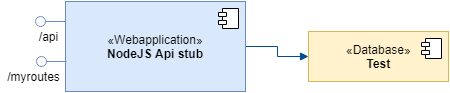

The diagram above was exported from draw.io. Its source (the exported page's mxGraphModel, read from the mxfile embedded in the PNG):
<mxGraphModel dx="786" dy="713" grid="1" gridSize="10" guides="1" tooltips="1" connect="1" arrows="1" fold="1" page="1" pageScale="1" pageWidth="826" pageHeight="1169" background="#ffffff" math="0" shadow="0">
  <root>
    <mxCell id="0" />
    <mxCell id="1" parent="0" />
    <mxCell id="2" style="edgeStyle=orthogonalEdgeStyle;rounded=0;html=1;exitX=1;exitY=0.5;entryX=0;entryY=0.5;endArrow=block;endFill=1;jettySize=auto;orthogonalLoop=1;strokeColor=#004C99;" edge="1" source="3" target="9" parent="1">
      <mxGeometry relative="1" as="geometry" />
    </mxCell>
    <mxCell id="3" value="«Webapplication»&lt;br&gt;&lt;b&gt;NodeJS Api stub&lt;/b&gt;" style="html=1;rounded=0;glass=0;strokeColor=#6c8ebf;fillColor=#dae8fc;" vertex="1" parent="1">
      <mxGeometry x="170" y="170" width="180" height="90" as="geometry" />
    </mxCell>
    <mxCell id="4" value="" style="shape=component;jettyWidth=8;jettyHeight=4;" vertex="1" parent="3">
      <mxGeometry x="1" width="20" height="20" relative="1" as="geometry">
        <mxPoint x="-27" y="7" as="offset" />
      </mxGeometry>
    </mxCell>
    <mxCell id="5" value="" style="shape=lollipop;direction=south;html=1;rounded=0;glass=0;strokeColor=#6C8EBF;fillColor=none;gradientColor=none;rotation=180;" vertex="1" parent="1">
      <mxGeometry x="140" y="185" width="30" height="10" as="geometry" />
    </mxCell>
    <mxCell id="6" value="/api" style="text;html=1;strokeColor=none;fillColor=none;align=center;verticalAlign=middle;whiteSpace=wrap;rounded=0;glass=0;" vertex="1" parent="1">
      <mxGeometry x="135" y="195" width="35" height="20" as="geometry" />
    </mxCell>
    <mxCell id="7" value="" style="shape=lollipop;direction=south;html=1;rounded=0;glass=0;strokeColor=#6C8EBF;fillColor=none;gradientColor=none;rotation=180;" vertex="1" parent="1">
      <mxGeometry x="141" y="225" width="30" height="10" as="geometry" />
    </mxCell>
    <mxCell id="8" value="/myroutes" style="text;html=1;strokeColor=none;fillColor=none;align=center;verticalAlign=middle;whiteSpace=wrap;rounded=0;glass=0;" vertex="1" parent="1">
      <mxGeometry x="106" y="235" width="65" height="20" as="geometry" />
    </mxCell>
    <mxCell id="9" value="«Database»&lt;br&gt;&lt;b&gt;Test&lt;/b&gt;" style="html=1;rounded=0;glass=0;strokeColor=#d6b656;fillColor=#fff2cc;" vertex="1" parent="1">
      <mxGeometry x="413" y="200" width="140" height="50" as="geometry" />
    </mxCell>
    <mxCell id="10" value="" style="shape=component;jettyWidth=8;jettyHeight=4;" vertex="1" parent="9">
      <mxGeometry x="1" width="20" height="20" relative="1" as="geometry">
        <mxPoint x="-27" y="7" as="offset" />
      </mxGeometry>
    </mxCell>
  </root>
</mxGraphModel>